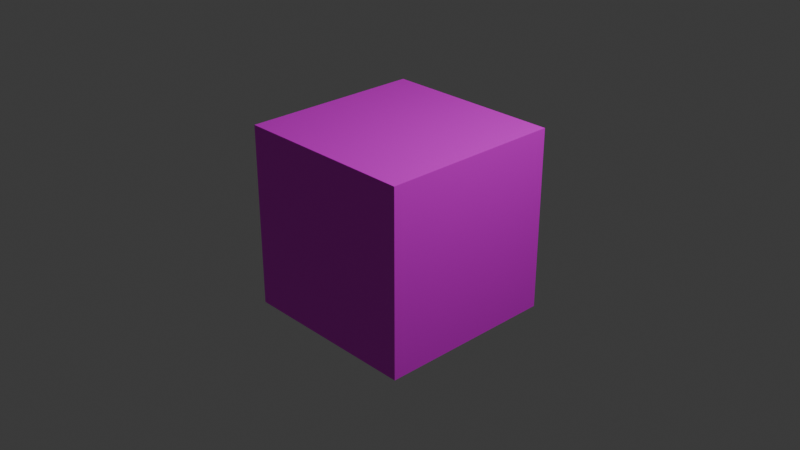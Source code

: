 # Source: colors.blend  (saved by Blender 4.3.32; exported with 4.5.12 LTS)
import bpy
from mathutils import Matrix  # noqa: F401  (used for matrix-valued properties, if any)

bpy.ops.wm.read_factory_settings(use_empty=True)
scene = bpy.context.scene
scene.name = 'Scene'

# ---- collections
col_collection = bpy.data.collections.new('Collection'); scene.collection.children.link(col_collection)

# ---- images (referenced by path relative to the original .blend; pixels are not part of the script)
import os
ASSET_DIR = os.environ.get("B2B_ASSET_DIR", "")  # directory of the original .blend (textures are referenced by path, not embedded)
HERE = os.path.dirname(os.path.abspath(__file__))  # packed textures are extracted next to this script under _unpacked/

def load_image(name, relpath, width, height, colorspace="sRGB"):
    """Load a texture the original file referenced (path relative to the .blend, or extracted next to this script)."""
    p = next((c for c in (os.path.join(HERE, relpath), os.path.join(ASSET_DIR, relpath)) if relpath and os.path.exists(c)), "")
    if p:
        img = bpy.data.images.load(p, check_existing=True)
        img.name = name
    else:  # same state as the original file: an image datablock whose file is absent (Cycles renders it pink)
        img = bpy.data.images.new(name, width, height)
        img.source = "FILE"
        img.filepath = "//" + (relpath or name)
    img.colorspace_settings.name = colorspace
    return img
img_cube = load_image('cube', 'cube.png', 1024, 1024, 'sRGB')

# ---- materials (node trees are filled in below, after node groups)
mat_material = bpy.data.materials.new('Material')
mat_material.alpha_threshold = 0.0
mat_material.roughness = 0.5
mat_material.line_color = (0.0, 0.0, 0.0, 1.0)

# ---- material node trees
mat_material.use_nodes = True; mat_material.node_tree.nodes.clear()
_N = mat_material.node_tree.nodes; _L = mat_material.node_tree.links
n0 = _N.new('ShaderNodeOutputMaterial'); n0.name = 'Material Output'; n0.location = (300, 300)
n1 = _N.new('ShaderNodeBsdfPrincipled'); n1.name = 'Principled BSDF'; n1.location = (10, 300)
n1.inputs[3].default_value = 1.45
n2 = _N.new('ShaderNodeTexImage'); n2.name = 'Image Texture'; n2.location = (-302, 225)
n2.image = img_cube
n3 = _N.new('ShaderNodeMapping'); n3.name = 'Mapping'; n3.location = (-512, 196)
n4 = _N.new('ShaderNodeTexCoord'); n4.name = 'Texture Coordinate'; n4.location = (-692, 196)
_L.new(n1.outputs[0], n0.inputs[0])
_L.new(n3.outputs[0], n2.inputs[0])
_L.new(n4.outputs[2], n3.inputs[0])
_L.new(n2.outputs[0], n1.inputs[0])
n0.is_active_output = True

# ---- world
world_world = bpy.data.worlds.new('World'); scene.world = world_world
world_world.use_nodes = True; world_world.node_tree.nodes.clear()
_N = world_world.node_tree.nodes; _L = world_world.node_tree.links
n0 = _N.new('ShaderNodeOutputWorld'); n0.name = 'World Output'; n0.location = (300, 300)
n1 = _N.new('ShaderNodeBackground'); n1.name = 'Background'; n1.location = (10, 300)
n1.inputs[0].default_value = (0.05088, 0.05088, 0.05088, 1.0)
_L.new(n1.outputs[0], n0.inputs[0])
n0.is_active_output = True
world_world.color = (0.05088, 0.05088, 0.05088)
world_world.sun_shadow_jitter_overblur = 0.0

# ---- cameras
cam_camera = bpy.data.cameras.new('Camera')
cam_camera.clip_end = 100.0
cam_camera.ortho_scale = 7.314

# ---- lights
light_light = bpy.data.lights.new('Light', 'POINT')
light_light.energy = 1000.0
light_light.shadow_soft_size = 0.1

# ---- meshes
me_cube = bpy.data.meshes.new('Cube')
me_cube.from_pydata([(1.0, 1.0, 1.0), (1.0, 1.0, -1.0), (1.0, -1.0, 1.0), (1.0, -1.0, -1.0), (-1.0, 1.0, 1.0), (-1.0, 1.0, -1.0), (-1.0, -1.0, 1.0), (-1.0, -1.0, -1.0)], [], [(0, 4, 6, 2), (3, 2, 6, 7), (7, 6, 4, 5), (5, 1, 3, 7), (1, 0, 2, 3), (5, 4, 0, 1)])
_uv = me_cube.uv_layers.new(name='UVMap')
_uv.uv.foreach_set('vector', [0.375, 0.5, 0.125, 0.5, 0.125, 0.75, 0.375, 0.75, 0.375, 0.75, 0.625, 0.75, 0.625, 1.0, 0.375, 1.0, 0.375, 0.0, 0.625, 0.0, 0.625, 0.25, 0.375, 0.25, 0.6265, 0.5, 0.8765, 0.5, 0.8765, 0.75, 0.6265, 0.75, 0.375, 0.5, 0.625, 0.5, 0.625, 0.75, 0.375, 0.75, 0.375, 0.25, 0.625, 0.25, 0.625, 0.5, 0.375, 0.5])
me_cube.materials.append(mat_material)
me_cube.use_mirror_vertex_groups = False
me_cube.update()

# ---- objects
ob_cube = bpy.data.objects.new('Cube', me_cube)
ob_light = bpy.data.objects.new('Light', light_light)
ob_camera = bpy.data.objects.new('Camera', cam_camera)

# ---- transforms, parenting, visibility, modifiers, constraints
ob_cube.location = (0.0, 0.0, 0.0)
ob_cube.lock_rotations_4d = False
ob_cube.empty_display_type = 'ARROWS'
ob_cube.lineart.crease_threshold = 0.0
ob_light.location = (4.076, 1.005, 5.904)
ob_light.rotation_euler = (0.6503, 0.05522, 1.866)
ob_light.lock_rotations_4d = False
ob_light.empty_display_type = 'ARROWS'
ob_light.color = (0.0, 0.0, 0.0, 0.0)
ob_light.lineart.crease_threshold = 0.0
ob_camera.location = (7.359, -6.926, 4.958)
ob_camera.rotation_euler = (1.109, 0.0, 0.8149)
ob_camera.lock_rotations_4d = False
ob_camera.empty_display_type = 'ARROWS'
ob_camera.color = (0.0, 0.0, 0.0, 0.0)
ob_camera.display_type = 'WIRE'
ob_camera.lineart.crease_threshold = 0.0

# ---- collection membership
col_collection.objects.link(ob_cube)
col_collection.objects.link(ob_light)
col_collection.objects.link(ob_camera)

# ---- scene / render settings (as saved in the file)
scene.camera = ob_camera
scene.frame_start = 1; scene.frame_end = 250; scene.frame_set(1)
scene.render.engine = 'BLENDER_EEVEE_NEXT'
bpy.context.view_layer.update()
